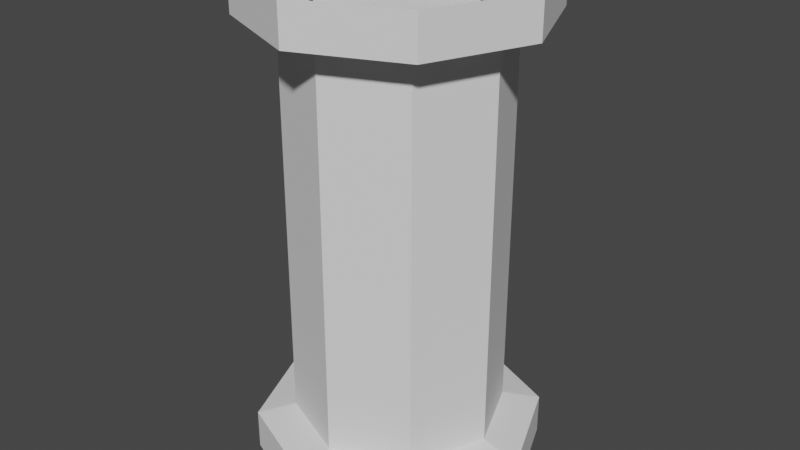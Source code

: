 # Source: armorstand001.blend  (saved by Blender 3.4.6; exported with 4.5.12 LTS)
import bpy
from mathutils import Matrix  # noqa: F401  (used for matrix-valued properties, if any)

bpy.ops.wm.read_factory_settings(use_empty=True)
scene = bpy.context.scene
scene.name = 'Scene'

# ---- collections
col_collection = bpy.data.collections.new('Collection'); scene.collection.children.link(col_collection)

# ---- world
world_world = bpy.data.worlds.new('World'); scene.world = world_world
world_world.use_nodes = True; world_world.node_tree.nodes.clear()
_N = world_world.node_tree.nodes; _L = world_world.node_tree.links
n0 = _N.new('ShaderNodeOutputWorld'); n0.name = 'World Output'; n0.location = (300, 300)
n1 = _N.new('ShaderNodeBackground'); n1.name = 'Background'; n1.location = (10, 300)
n1.inputs[0].default_value = (0.05088, 0.05088, 0.05088, 1.0)
_L.new(n1.outputs[0], n0.inputs[0])
n0.is_active_output = True
world_world.color = (0.05088, 0.05088, 0.05088)
world_world.use_sun_shadow = False
world_world.sun_shadow_jitter_overblur = 0.0

# ---- meshes
me_cylinder = bpy.data.meshes.new('Cylinder')
me_cylinder.from_pydata([(0.0, 1.5, -1.8), (0.0, 1.5, 3.8), (1.061, 1.061, -1.8), (1.061, 1.061, 3.8), (1.5, 0.0, -1.8), (1.5, 0.0, 3.8), (1.061, -1.061, -1.8), (1.061, -1.061, 3.8), (0.0, -1.5, -1.8), (0.0, -1.5, 3.8), (-1.061, -1.061, -1.8), (-1.061, -1.061, 3.8), (-1.5, 0.0, -1.8), (-1.5, 0.0, 3.8), (-1.061, 1.061, -1.8), (-1.061, 1.061, 3.8), (0.0, 1.435, -1.8), (0.0, 1.435, 3.8), (1.015, 1.015, -1.8), (1.015, 1.015, 3.8), (1.435, 0.0, -1.8), (1.435, 0.0, 3.8), (1.015, -1.015, -1.8), (1.015, -1.015, 3.8), (0.0, -1.435, -1.8), (0.0, -1.435, 3.8), (-1.015, -1.015, -1.8), (-1.015, -1.015, 3.8), (-1.435, 0.0, -1.8), (-1.435, 0.0, 3.8), (-1.015, 1.015, -1.8), (-1.015, 1.015, 3.8)], [], [(0, 1, 3, 2), (2, 3, 5, 4), (4, 5, 7, 6), (6, 7, 9, 8), (8, 9, 11, 10), (10, 11, 13, 12), (12, 13, 15, 14), (14, 15, 1, 0), (16, 18, 19, 17), (18, 20, 21, 19), (20, 22, 23, 21), (22, 24, 25, 23), (24, 26, 27, 25), (26, 28, 29, 27), (28, 30, 31, 29), (30, 16, 17, 31), (0, 2, 18, 16), (3, 1, 17, 19), (2, 4, 20, 18), (5, 3, 19, 21), (4, 6, 22, 20), (7, 5, 21, 23), (6, 8, 24, 22), (9, 7, 23, 25), (8, 10, 26, 24), (11, 9, 25, 27), (10, 12, 28, 26), (13, 11, 27, 29), (12, 14, 30, 28), (15, 13, 29, 31), (14, 0, 16, 30), (1, 15, 31, 17)])
_uv = me_cylinder.uv_layers.new(name='UVMap')
_uv.uv.foreach_set('vector', [0.2593, 0.9689, 0.2593, 0.3595, 0.376, 0.3595, 0.376, 0.9689, 0.376, 0.9689, 0.376, 0.3595, 0.4927, 0.3595, 0.4927, 0.9689, 0.5112, 0.9689, 0.5112, 0.3595, 0.6279, 0.3595, 0.6279, 0.9689, 0.6279, 0.9689, 0.6279, 0.3595, 0.7446, 0.3595, 0.7446, 0.9689, 0.7446, 0.9689, 0.7446, 0.3595, 0.8614, 0.3595, 0.8614, 0.9689, 0.8614, 0.9689, 0.8614, 0.3595, 0.9781, 0.3595, 0.9781, 0.9689, 0.02583, 0.9689, 0.02583, 0.3595, 0.1426, 0.3595, 0.1426, 0.9689, 0.1426, 0.9689, 0.1426, 0.3595, 0.2593, 0.3595, 0.2593, 0.9689, 0.2593, 0.9689, 0.376, 0.9689, 0.376, 0.3595, 0.2593, 0.3595, 0.376, 0.9689, 0.4927, 0.9689, 0.4927, 0.3595, 0.376, 0.3595, 0.5112, 0.9689, 0.6279, 0.9689, 0.6279, 0.3595, 0.5112, 0.3595, 0.6279, 0.9689, 0.7446, 0.9689, 0.7446, 0.3595, 0.6279, 0.3595, 0.7446, 0.9689, 0.8614, 0.9689, 0.8614, 0.3595, 0.7446, 0.3595, 0.8614, 0.9689, 0.9781, 0.9689, 0.9781, 0.3595, 0.8614, 0.3595, 0.02583, 0.9689, 0.1426, 0.9689, 0.1426, 0.3595, 0.02583, 0.3595, 0.1426, 0.9689, 0.2593, 0.9689, 0.2593, 0.3595, 0.1426, 0.3595, 0.2593, 0.9689, 0.376, 0.9689, 0.376, 0.9689, 0.2593, 0.9689, 0.376, 0.3595, 0.2593, 0.3595, 0.2593, 0.3595, 0.376, 0.3595, 0.376, 0.9689, 0.4927, 0.9689, 0.4927, 0.9689, 0.376, 0.9689, 0.4927, 0.3595, 0.376, 0.3595, 0.376, 0.3595, 0.4927, 0.3595, 0.5112, 0.9689, 0.6279, 0.9689, 0.6279, 0.9689, 0.5112, 0.9689, 0.6279, 0.3595, 0.5112, 0.3595, 0.5112, 0.3595, 0.6279, 0.3595, 0.6279, 0.9689, 0.7446, 0.9689, 0.7446, 0.9689, 0.6279, 0.9689, 0.7446, 0.3595, 0.6279, 0.3595, 0.6279, 0.3595, 0.7446, 0.3595, 0.7446, 0.9689, 0.8614, 0.9689, 0.8614, 0.9689, 0.7446, 0.9689, 0.8614, 0.3595, 0.7446, 0.3595, 0.7446, 0.3595, 0.8614, 0.3595, 0.8614, 0.9689, 0.9781, 0.9689, 0.9781, 0.9689, 0.8614, 0.9689, 0.9781, 0.3595, 0.8614, 0.3595, 0.8614, 0.3595, 0.9781, 0.3595, 0.02583, 0.9689, 0.1426, 0.9689, 0.1426, 0.9689, 0.02583, 0.9689, 0.1426, 0.3595, 0.02583, 0.3595, 0.02583, 0.3595, 0.1426, 0.3595, 0.1426, 0.9689, 0.2593, 0.9689, 0.2593, 0.9689, 0.1426, 0.9689, 0.2593, 0.3595, 0.1426, 0.3595, 0.1426, 0.3595, 0.2593, 0.3595])
me_cylinder.update()
me_cylinder_001 = bpy.data.meshes.new('Cylinder.001')
me_cylinder_001.from_pydata([(0.0, 1.5, -1.8), (0.0, 1.5, 3.8), (1.061, 1.061, -1.8), (1.061, 1.061, 3.8), (1.5, 0.0, -1.8), (1.5, 0.0, 3.8), (1.061, -1.061, -1.8), (1.061, -1.061, 3.8), (0.0, -1.5, -1.8), (0.0, -1.5, 3.8), (-1.061, -1.061, -1.8), (-1.061, -1.061, 3.8), (-1.5, 0.0, -1.8), (-1.5, 0.0, 3.8), (-1.061, 1.061, -1.8), (-1.061, 1.061, 3.8), (3.05e-09, 2.049, -1.931), (1.449, 1.449, -1.931), (1.449, 1.449, 3.931), (3.05e-09, 2.049, 3.931), (2.049, 1.042e-09, -1.931), (2.049, 1.042e-09, 3.931), (1.449, -1.449, -1.931), (1.449, -1.449, 3.931), (3.05e-09, -2.049, -1.931), (3.05e-09, -2.049, 3.931), (-1.449, -1.449, -1.931), (-1.449, -1.449, 3.931), (-2.049, 1.042e-09, -1.931), (-2.049, 1.042e-09, 3.931), (-1.449, 1.449, -1.931), (-1.449, 1.449, 3.931), (3.05e-09, 2.049, -2.517), (1.449, 1.449, -2.517), (1.449, 1.449, 4.517), (3.05e-09, 2.049, 4.517), (2.049, 1.042e-09, -2.517), (2.049, 1.042e-09, 4.517), (1.449, -1.449, -2.517), (1.449, -1.449, 4.517), (3.05e-09, -2.049, -2.517), (3.05e-09, -2.049, 4.517), (-1.449, -1.449, -2.517), (-1.449, -1.449, 4.517), (-2.049, 1.042e-09, -2.517), (-2.049, 1.042e-09, 4.517), (-1.449, 1.449, -2.517), (-1.449, 1.449, 4.517)], [], [(12, 14, 30, 28), (2, 4, 20, 17), (21, 18, 34, 37), (26, 28, 44, 42), (5, 3, 18, 21), (15, 13, 29, 31), (8, 10, 26, 24), (11, 9, 25, 27), (4, 6, 22, 20), (14, 0, 16, 30), (0, 2, 17, 16), (7, 5, 21, 23), (1, 15, 31, 19), (3, 1, 19, 18), (10, 12, 28, 26), (13, 11, 27, 29), (6, 8, 24, 22), (9, 7, 23, 25), (29, 27, 43, 45), (20, 22, 38, 36), (28, 30, 46, 44), (23, 21, 37, 39), (31, 29, 45, 47), (22, 24, 40, 38), (30, 16, 32, 46), (25, 23, 39, 41), (16, 17, 33, 32), (19, 31, 47, 35), (24, 26, 42, 40), (18, 19, 35, 34), (27, 25, 41, 43), (17, 20, 36, 33), (3, 5, 7, 9, 11, 13, 15, 1), (0, 14, 12, 10, 8, 6, 4, 2)])
_uv = me_cylinder_001.uv_layers.new(name='UVMap')
_uv.uv.foreach_set('vector', [0.5958, 0.3033, 0.4883, 0.2394, 0.5064, 0.187, 0.6446, 0.266, 0.2429, 0.2388, 0.1339, 0.3033, 0.08508, 0.266, 0.2233, 0.187, 0.6446, 0.266, 0.5064, 0.187, 0.5251, 0.1325, 0.6759, 0.2104, 0.2233, 0.187, 0.08508, 0.266, 0.05381, 0.2104, 0.2046, 0.1325, 0.5958, 0.3033, 0.4883, 0.2394, 0.5064, 0.187, 0.6446, 0.266, 0.2429, 0.2388, 0.1339, 0.3033, 0.08508, 0.266, 0.2233, 0.187, 0.3657, 0.2179, 0.2429, 0.2388, 0.2233, 0.187, 0.3648, 0.1634, 0.4901, 0.2394, 0.3665, 0.2182, 0.3659, 0.1635, 0.5074, 0.1868, 0.5958, 0.3033, 0.4883, 0.2394, 0.5064, 0.187, 0.6446, 0.266, 0.4883, 0.2394, 0.3657, 0.2179, 0.3648, 0.1634, 0.5064, 0.187, 0.3657, 0.2179, 0.2429, 0.2388, 0.2233, 0.187, 0.3648, 0.1634, 0.2425, 0.2376, 0.1313, 0.3003, 0.0829, 0.2617, 0.2235, 0.1852, 0.3657, 0.2179, 0.2429, 0.2388, 0.2233, 0.187, 0.3648, 0.1634, 0.4883, 0.2394, 0.3657, 0.2179, 0.3648, 0.1634, 0.5064, 0.187, 0.2429, 0.2388, 0.1339, 0.3033, 0.08508, 0.266, 0.2233, 0.187, 0.5995, 0.3003, 0.4901, 0.2394, 0.5074, 0.1868, 0.6473, 0.2615, 0.4883, 0.2394, 0.3657, 0.2179, 0.3648, 0.1634, 0.5064, 0.187, 0.3665, 0.2182, 0.2425, 0.2376, 0.2235, 0.1852, 0.3659, 0.1635, 0.6473, 0.2615, 0.5074, 0.1868, 0.5251, 0.1325, 0.6746, 0.2056, 0.6446, 0.266, 0.5064, 0.187, 0.5251, 0.1325, 0.6759, 0.2104, 0.6446, 0.266, 0.5064, 0.187, 0.5251, 0.1325, 0.6759, 0.2104, 0.2235, 0.1852, 0.0829, 0.2617, 0.05262, 0.205, 0.2058, 0.1303, 0.2233, 0.187, 0.08508, 0.266, 0.05381, 0.2104, 0.2046, 0.1325, 0.5064, 0.187, 0.3648, 0.1634, 0.3648, 0.1071, 0.5251, 0.1325, 0.5064, 0.187, 0.3648, 0.1634, 0.3648, 0.1071, 0.5251, 0.1325, 0.3659, 0.1635, 0.2235, 0.1852, 0.2058, 0.1303, 0.3662, 0.1073, 0.3648, 0.1634, 0.2233, 0.187, 0.2046, 0.1325, 0.3648, 0.1071, 0.3648, 0.1634, 0.2233, 0.187, 0.2046, 0.1325, 0.3648, 0.1071, 0.3648, 0.1634, 0.2233, 0.187, 0.2046, 0.1325, 0.3648, 0.1071, 0.5064, 0.187, 0.3648, 0.1634, 0.3648, 0.1071, 0.5251, 0.1325, 0.5074, 0.1868, 0.3659, 0.1635, 0.3662, 0.1073, 0.5251, 0.1325, 0.2233, 0.187, 0.08508, 0.266, 0.05381, 0.2104, 0.2046, 0.1325, 0.4883, 0.2394, 0.5958, 0.3033, 0.2425, 0.2376, 0.3665, 0.2182, 0.4901, 0.2394, 0.5995, 0.3003, 0.2429, 0.2388, 0.3657, 0.2179, 0.3657, 0.2179, 0.4883, 0.2394, 0.5958, 0.3033, 0.2429, 0.2388, 0.3657, 0.2179, 0.4883, 0.2394, 0.5958, 0.3033, 0.2429, 0.2388])
me_cylinder_001.update()

# ---- objects
ob_cylinder = bpy.data.objects.new('Cylinder', me_cylinder)
ob_cylinder_001 = bpy.data.objects.new('Cylinder.001', me_cylinder_001)

# ---- transforms, parenting, visibility, modifiers, constraints
ob_cylinder.location = (0.0, 0.0, 0.0)
ob_cylinder_001.location = (0.0, 0.0, 0.0)

# ---- collection membership
col_collection.objects.link(ob_cylinder)
col_collection.objects.link(ob_cylinder_001)

# ---- scene / render settings (as saved in the file)
scene.frame_start = 1; scene.frame_end = 250; scene.frame_set(1)
scene.render.engine = 'BLENDER_EEVEE_NEXT'
scene.cycles.sampling_pattern = 'TABULATED_SOBOL'
scene.cycles.use_light_tree = False
scene.view_settings.view_transform = 'Filmic'
bpy.context.view_layer.update()

# ---- added for rendering (the .blend has no active camera and no usable light): camera, sun
cam_auto = bpy.data.cameras.new('AutoCamera')
cam_auto.lens = 50.0
cam_auto.sensor_width = 36.0
cam_auto.clip_end = 1000.0
ob_auto_camera = bpy.data.objects.new('AutoCamera', cam_auto)
scene.collection.objects.link(ob_auto_camera)
ob_auto_camera.location = (8.43251, -10.119, 7.74601)
ob_auto_camera.rotation_euler = (1.09748, -7.21219e-08, 0.694738)
scene.camera = ob_auto_camera
light_auto_sun = bpy.data.lights.new('AutoSun', 'SUN')
light_auto_sun.energy = 3.0
light_auto_sun.angle = 0.0523599
ob_auto_sun = bpy.data.objects.new('AutoSun', light_auto_sun)
scene.collection.objects.link(ob_auto_sun)
ob_auto_sun.rotation_euler = (0.872665, 0.174533, 0.523599)
bpy.context.view_layer.update()
